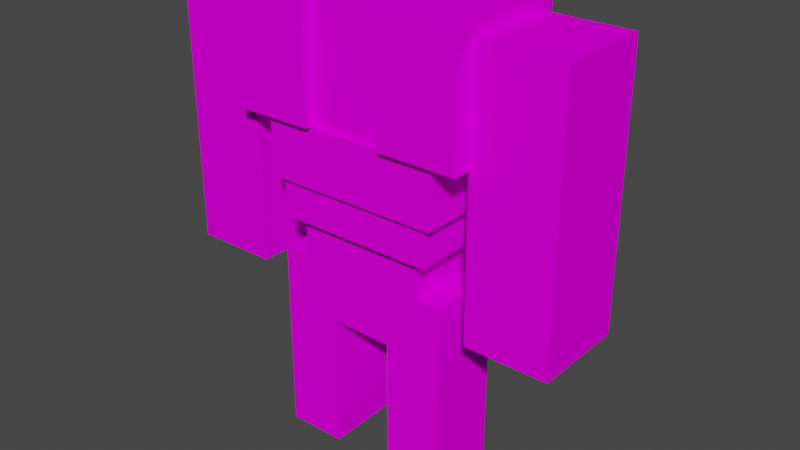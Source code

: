 # Source: examobs_titan.blend  (saved by Blender 2.81.16; exported with 4.5.12 LTS)
import bpy
from mathutils import Matrix  # noqa: F401  (used for matrix-valued properties, if any)

bpy.ops.wm.read_factory_settings(use_empty=True)
scene = bpy.context.scene
scene.name = 'Scene'

# ---- collections
col_collection = bpy.data.collections.new('Collection'); scene.collection.children.link(col_collection)

# ---- images (referenced by path relative to the original .blend; pixels are not part of the script)
import os
ASSET_DIR = os.environ.get("B2B_ASSET_DIR", "")  # directory of the original .blend (textures are referenced by path, not embedded)
HERE = os.path.dirname(os.path.abspath(__file__))  # packed textures are extracted next to this script under _unpacked/

def load_image(name, relpath, width, height, colorspace="sRGB"):
    """Load a texture the original file referenced (path relative to the .blend, or extracted next to this script)."""
    p = next((c for c in (os.path.join(HERE, relpath), os.path.join(ASSET_DIR, relpath)) if relpath and os.path.exists(c)), "")
    if p:
        img = bpy.data.images.load(p, check_existing=True)
        img.name = name
    else:  # same state as the original file: an image datablock whose file is absent (Cycles renders it pink)
        img = bpy.data.images.new(name, width, height)
        img.source = "FILE"
        img.filepath = "//" + (relpath or name)
    img.colorspace_settings.name = colorspace
    return img
img_examobs_magmamonster3_png = load_image('examobs_magmamonster3.png', 'examobs_magmamonster3.png', 1024, 1024, 'sRGB')

# ---- materials (node trees are filled in below, after node groups)
mat_material = bpy.data.materials.new('Material')
mat_material.use_transparent_shadow = False

# ---- material node trees
mat_material.use_nodes = True; mat_material.node_tree.nodes.clear()
_N = mat_material.node_tree.nodes; _L = mat_material.node_tree.links
n0 = _N.new('ShaderNodeOutputMaterial'); n0.name = 'Material Output'; n0.location = (300, 300)
n1 = _N.new('ShaderNodeBsdfPrincipled'); n1.name = 'Principled BSDF'; n1.location = (10, 300)
n1.distribution = 'GGX'
n1.subsurface_method = 'BURLEY'
n1.inputs[2].default_value = 0.0
n1.inputs[3].default_value = 1.45
n1.inputs[13].default_value = 0.0
n1.inputs[27].default_value = (0.0, 0.0, 0.0, 1.0)
n1.inputs[28].default_value = 1.0
n2 = _N.new('ShaderNodeTexImage'); n2.name = 'Image Texture'; n2.location = (-280, 275)
n2.image = img_examobs_magmamonster3_png
n2.interpolation = 'Closest'
_L.new(n1.outputs[0], n0.inputs[0])
_L.new(n2.outputs[0], n1.inputs[0])
n0.is_active_output = True

# ---- world
world_world = bpy.data.worlds.new('World'); scene.world = world_world
world_world.use_nodes = True; world_world.node_tree.nodes.clear()
_N = world_world.node_tree.nodes; _L = world_world.node_tree.links
n0 = _N.new('ShaderNodeOutputWorld'); n0.name = 'World Output'; n0.location = (300, 300)
n1 = _N.new('ShaderNodeBackground'); n1.name = 'Background'; n1.location = (10, 300)
n1.inputs[0].default_value = (0.05088, 0.05088, 0.05088, 1.0)
_L.new(n1.outputs[0], n0.inputs[0])
n0.is_active_output = True
world_world.color = (0.05088, 0.05088, 0.05088)
world_world.use_sun_shadow = False
world_world.sun_shadow_jitter_overblur = 0.0

# ---- meshes
me_cube_002 = bpy.data.meshes.new('Cube.002')
me_cube_002.from_pydata([(15.0, 12.41, 27.13), (15.0, 0.4072, 27.13), (25.65, 12.41, 27.13), (25.65, 0.4072, 27.13), (15.0, 12.41, -6.875), (15.0, 0.4072, -6.875), (25.65, 12.41, -6.875), (25.65, 0.4072, -6.875), (5.0, -0.5721, 13.57), (5.0, -0.5721, 16.13), (-5.0, -0.5721, 13.57), (-5.0, -0.5721, 16.13), (5.0, 11.41, 13.57), (5.0, 11.41, 16.13), (-5.0, 11.41, 13.57), (-5.0, 11.41, 16.13), (5.0, -0.5721, 16.13), (-5.0, -0.5721, 16.13), (-5.0, 11.41, 16.13), (5.0, 11.41, 16.13), (5.0, -0.5721, 26.13), (-5.0, -0.5721, 26.13), (-5.0, 11.41, 26.13), (5.0, 11.41, 26.13), (-5.0, -1.948, 13.63), (-5.0, 13.91, 13.63), (-5.0, -1.948, 28.63), (-5.0, 13.91, 28.63), (-15.0, -1.948, 13.63), (-15.0, 13.91, 13.63), (-15.0, -1.948, 28.63), (-15.0, 13.91, 28.63), (5.0, 13.91, 13.63), (5.0, -1.948, 13.63), (5.0, 13.91, 28.63), (5.0, -1.948, 28.63), (15.0, 13.91, 13.63), (15.0, -1.948, 13.63), (15.0, 13.91, 28.63), (15.0, -1.948, 28.63), (-5.0, 17.7, 16.13), (5.0, 17.7, 16.13), (-5.0, 17.7, 26.13), (5.0, 17.7, 26.13), (-11.25, -1.093, 13.57), (11.25, -1.093, 13.57), (-11.25, 11.91, 13.57), (11.25, 11.91, 13.57), (-11.25, -1.093, 6.072), (11.25, -1.093, 6.072), (-11.25, 11.91, 6.072), (11.25, 11.91, 6.072), (-11.25, -1.093, 6.072), (11.25, -1.093, 6.072), (-11.25, 11.91, 6.072), (11.25, 11.91, 6.072), (-10.12, -0.4428, 6.072), (10.12, -0.4428, 6.072), (-10.12, 11.26, 6.072), (10.12, 11.26, 6.072), (-10.12, -0.4428, 1.072), (10.12, -0.4428, 1.072), (-10.12, 11.26, 1.072), (10.12, 11.26, 1.072), (-8.1, 0.7272, 1.072), (8.1, 0.7272, 1.072), (-8.1, 10.09, 1.072), (8.1, 10.09, 1.072), (-8.1, 0.7272, -3.928), (8.1, 0.7272, -3.928), (-8.1, 10.09, -3.928), (8.1, 10.09, -3.928), (-4.05, 0.7272, -3.928), (4.05, 0.7272, -3.928), (-4.05, 10.09, -3.928), (4.05, 10.09, -3.928), (-4.05, 0.7272, -11.43), (4.05, 0.7272, -11.43), (-4.05, 10.09, -11.43), (4.05, 10.09, -11.43), (5.0, -0.5721, 28.19), (-5.0, -0.5721, 28.19), (-5.0, 11.41, 28.19), (5.0, 11.41, 28.19), (-15.0, 0.4072, 27.13), (-15.0, 12.41, 27.13), (-25.65, 0.4072, 27.13), (-25.65, 12.41, 27.13), (-15.0, 0.4072, -6.875), (-15.0, 12.41, -6.875), (-25.65, 0.4072, -6.875), (-25.65, 12.41, -6.875), (-4.05, 0.7272, -3.928), (-4.05, 10.09, -3.928), (-11.55, 10.09, -3.928), (-11.55, 0.7272, -3.928), (-4.05, 10.09, -28.93), (-4.05, 0.7272, -28.93), (-11.55, 10.09, -28.93), (-11.55, 0.7272, -28.93), (4.05, 0.7272, -3.928), (4.05, 10.09, -3.928), (11.55, 0.7272, -3.928), (11.55, 10.09, -3.928), (4.05, 0.7272, -28.93), (4.05, 10.09, -28.93), (11.55, 0.7272, -28.93), (11.55, 10.09, -28.93)], [], [(1, 0, 4, 5), (2, 6, 4, 0), (3, 7, 6, 2), (0, 1, 3, 2), (5, 4, 6, 7), (1, 5, 7, 3), (8, 9, 11, 10), (10, 11, 15, 14), (14, 15, 13, 12), (12, 13, 9, 8), (14, 12, 47, 46), (15, 11, 17, 18), (19, 18, 40, 41), (13, 15, 18, 19), (11, 9, 16, 17), (9, 13, 19, 16), (21, 20, 80, 81), (17, 16, 20, 21), (19, 23, 34, 32), (17, 21, 26, 24), (24, 26, 30, 28), (21, 22, 27, 26), (18, 17, 24, 25), (22, 18, 25, 27), (31, 29, 28, 30), (26, 27, 31, 30), (27, 25, 29, 31), (25, 24, 28, 29), (35, 33, 37, 39), (23, 20, 35, 34), (16, 19, 32, 33), (20, 16, 33, 35), (39, 37, 36, 38), (34, 35, 39, 38), (32, 34, 38, 36), (33, 32, 36, 37), (41, 40, 42, 43), (23, 19, 41, 43), (18, 22, 42, 40), (22, 23, 43, 42), (46, 47, 51, 50), (12, 8, 45, 47), (10, 14, 46, 44), (8, 10, 44, 45), (49, 48, 52, 53), (45, 44, 48, 49), (47, 45, 49, 51), (44, 46, 50, 48), (55, 53, 57, 59), (51, 49, 53, 55), (48, 50, 54, 52), (50, 51, 55, 54), (58, 59, 63, 62), (52, 54, 58, 56), (54, 55, 59, 58), (53, 52, 56, 57), (63, 61, 65, 67), (57, 56, 60, 61), (59, 57, 61, 63), (56, 58, 62, 60), (64, 66, 70, 68), (60, 62, 66, 64), (62, 63, 67, 66), (61, 60, 64, 65), (70, 71, 75, 74), (66, 67, 71, 70), (65, 64, 68, 69), (67, 65, 69, 71), (69, 68, 72, 73), (71, 69, 73, 75), (68, 70, 74, 72), (74, 75, 79, 78), (73, 72, 76, 77), (72, 74, 78, 76), (82, 81, 80, 83), (20, 23, 83, 80), (22, 21, 81, 82), (23, 22, 82, 83), (73, 77, 79, 75), (79, 77, 76, 78), (84, 85, 87, 86), (87, 91, 90, 86), (85, 84, 88, 89), (89, 88, 90, 91), (86, 90, 88, 84), (85, 89, 91, 87), (94, 98, 99, 95), (92, 93, 94, 95), (93, 96, 98, 94), (96, 97, 99, 98), (95, 99, 97, 92), (97, 96, 93, 92), (101, 100, 102, 103), (100, 104, 106, 102), (101, 105, 104, 100), (102, 106, 107, 103), (104, 105, 107, 106), (103, 107, 105, 101)])
_uv = me_cube_002.uv_layers.new(name='UVMap')
_uv.uv.foreach_set('vector', [0.1333, 0.0, 0.2667, 0.0, 0.2667, 0.3667, 0.1333, 0.3667, 0.5, 0.0, 0.5, 0.3667, 0.3833, 0.3667, 0.3833, 0.0, 0.1333, 0.0, 0.1333, 0.3667, 0.0, 0.3667, 0.0, 0.0, 0.1167, 0.3667, 0.1167, 0.5, 0.0, 0.5, 0.0, 0.3667, 0.2333, 0.3667, 0.2333, 0.5, 0.1167, 0.5, 0.1167, 0.3667, 0.3833, 0.0, 0.3833, 0.3667, 0.2667, 0.3667, 0.2667, 0.0, 0.6211, 0.4922, 0.6055, 0.4922, 0.6055, 0.4297, 0.6211, 0.4297, 0.8945, 0.3867, 0.9102, 0.3867, 0.9102, 0.4648, 0.8945, 0.4648, 0.9883, 0.1445, 0.9688, 0.1445, 0.9688, 0.07812, 0.9883, 0.07812, 0.9688, 0.0, 0.9883, 0.0, 0.9883, 0.07812, 0.9688, 0.07812, 0.582, 0.1055, 0.582, 0.04297, 0.5859, 0.0, 0.5859, 0.1445, 0.5, 0.0, 0.5, 0.0, 0.5, 0.0, 0.5, 0.0, 0.95, 0.15, 0.95, 0.2833, 0.8667, 0.2833, 0.8667, 0.15, 0.5, 0.0, 0.5, 0.0, 0.5, 0.0, 0.5, 0.0, 0.5, 0.0, 0.5, 0.0, 0.5, 0.0, 0.5, 0.0, 0.5, 0.0, 0.5, 0.0, 0.5, 0.0, 0.5, 0.0, 0.6289, 0.4141, 0.6953, 0.4141, 0.6953, 0.4297, 0.6289, 0.4297, 0.2667, 0.0, 0.5667, 0.0, 0.5667, 0.3, 0.2667, 0.3, 0.5156, 0.2305, 0.582, 0.2305, 0.5977, 0.25, 0.5, 0.25, 0.7109, 0.2383, 0.7734, 0.2383, 0.793, 0.25, 0.6953, 0.25, 0.7, 0.95, 0.7, 0.5167, 1.0, 0.5167, 1.0, 0.95, 0.7734, 0.2383, 0.7734, 0.1641, 0.793, 0.1445, 0.793, 0.25, 0.7109, 0.1641, 0.7109, 0.2383, 0.6953, 0.25, 0.6953, 0.1445, 0.7734, 0.1641, 0.7109, 0.1641, 0.6953, 0.1445, 0.793, 0.1445, 0.5977, 0.1445, 0.6953, 0.1445, 0.6953, 0.25, 0.5977, 0.25, 0.5167, 0.9, 0.5167, 0.45, 0.8333, 0.45, 0.8333, 0.9, 0.9167, 0.4333, 0.9167, 0.7833, 0.6667, 0.7833, 0.6667, 0.4333, 0.8167, 0.1833, 0.8167, 0.2833, 0.75, 0.2833, 0.75, 0.1833, 0.8833, 0.5667, 0.8833, 1.0, 0.5833, 1.0, 0.5833, 0.5667, 0.582, 0.2305, 0.582, 0.1562, 0.5977, 0.1445, 0.5977, 0.25, 0.5156, 0.1562, 0.5156, 0.2305, 0.5, 0.25, 0.5, 0.1445, 0.582, 0.1562, 0.5156, 0.1562, 0.5, 0.1445, 0.5977, 0.1445, 0.7656, 0.1016, 0.668, 0.1016, 0.668, 0.0, 0.7656, 0.0, 0.5667, 1.0, 0.5667, 0.6, 0.9167, 0.6, 0.9167, 1.0, 0.5333, 0.9333, 0.5333, 0.5, 0.8333, 0.5, 0.8333, 0.9333, 0.6333, 0.2833, 0.6333, 0.1833, 0.6833, 0.1833, 0.6833, 0.2833, 0.0, 0.5, 0.5, 0.5, 0.5, 1.0, 0.0, 1.0, 0.3167, 0.1667, 0.3167, 0.3, 0.2167, 0.3, 0.2167, 0.1667, 0.5667, 0.1333, 0.5667, 0.2833, 0.4667, 0.2833, 0.4667, 0.1333, 0.1667, 0.1667, 0.1667, 0.3, 0.08333, 0.3, 0.08333, 0.1667, 0.95, 0.2833, 0.95, 0.6667, 0.8167, 0.6667, 0.8167, 0.2833, 0.582, 0.04297, 0.5039, 0.04297, 0.5, 0.0, 0.5859, 0.0, 0.5039, 0.1055, 0.582, 0.1055, 0.5859, 0.1445, 0.5, 0.1445, 0.5039, 0.04297, 0.5039, 0.1055, 0.5, 0.1445, 0.5, 0.0, 0.5, 0.0, 0.5, 0.0, 0.5, 0.0, 0.5, 0.0, 0.6, 0.45, 0.6, 0.01667, 0.8, 0.01667, 0.8, 0.45, 0.95, 0.15, 0.95, 0.3833, 0.8167, 0.3833, 0.8167, 0.15, 0.4, 0.3167, 0.4, 0.06667, 0.5333, 0.06667, 0.5333, 0.3167, 0.668, 0.1445, 0.5859, 0.1445, 0.5898, 0.1406, 0.6641, 0.1406, 0.5, 0.0, 0.5, 0.0, 0.5, 0.0, 0.5, 0.0, 0.5, 0.0, 0.5, 0.0, 0.5, 0.0, 0.5, 0.0, 0.5, 0.0, 0.5, 0.0, 0.5, 0.0, 0.5, 0.0, 0.95, 0.01667, 0.95, 0.4167, 0.85, 0.4167, 0.85, 0.01667, 0.5859, 0.0, 0.668, 0.0, 0.6641, 0.007812, 0.5898, 0.007812, 0.668, 0.0, 0.668, 0.1445, 0.6641, 0.1406, 0.6641, 0.007812, 0.5859, 0.1445, 0.5859, 0.0, 0.5898, 0.007812, 0.5898, 0.1406, 0.8667, 0.3667, 0.7, 0.3667, 0.7167, 0.3333, 0.85, 0.3333, 0.7333, 0.6333, 0.7333, 0.06667, 0.8667, 0.06667, 0.8667, 0.6333, 0.9333, 0.15, 0.9333, 0.5167, 0.7833, 0.5167, 0.7833, 0.15, 0.7, 0.3833, 0.7, 0.2, 0.7667, 0.2, 0.7667, 0.3833, 0.5167, 0.0, 0.5167, 0.2167, 0.4, 0.2167, 0.4, 0.0, 0.7, 0.06667, 0.8667, 0.06667, 0.85, 0.1, 0.7167, 0.1, 0.8667, 0.06667, 0.8667, 0.3667, 0.85, 0.3333, 0.85, 0.1, 0.7, 0.3667, 0.7, 0.06667, 0.7167, 0.1, 0.7167, 0.3333, 0.5, 0.0, 0.5, 0.0, 0.5, 0.0, 0.5, 0.0, 0.7, 0.9, 0.7, 0.75, 0.8667, 0.75, 0.8667, 0.9, 0.6667, 0.6, 0.6667, 0.2, 0.7833, 0.2, 0.7833, 0.6, 1.0, 0.08333, 1.0, 0.35, 0.8667, 0.35, 0.8667, 0.08333, 0.5, 0.0, 0.5, 0.0, 0.5, 0.0, 0.5, 0.0, 0.7578, 0.3086, 0.7578, 0.25, 0.7852, 0.25, 0.7852, 0.3086, 0.7852, 0.3516, 0.7852, 0.4102, 0.7578, 0.4102, 0.7578, 0.3516, 0.65, 0.55, 0.65, 0.3667, 0.8333, 0.3667, 0.8333, 0.55, 0.75, 0.55, 0.75, 0.4, 0.8833, 0.4, 0.8833, 0.55, 0.7422, 0.4141, 0.7422, 0.4766, 0.6953, 0.4766, 0.6953, 0.4141, 0.5333, 0.5, 0.5333, 0.05, 0.9, 0.05, 0.9, 0.5, 0.9883, 0.07812, 0.9883, 0.0, 1.0, 0.0, 1.0, 0.07812, 1.0, 0.3125, 1.0, 0.3906, 0.9844, 0.3906, 0.9844, 0.3125, 0.6836, 0.4297, 0.6836, 0.4922, 0.6719, 0.4922, 0.6719, 0.4297, 0.7667, 0.7333, 0.8667, 0.7333, 0.8667, 0.8667, 0.7667, 0.8667, 0.65, 0.7333, 0.85, 0.7333, 0.85, 0.9, 0.65, 0.9, 0.2333, 0.3667, 0.2333, 0.5, 0.1167, 0.5, 0.1167, 0.3667, 0.2667, 0.0, 0.2667, 0.3667, 0.1333, 0.3667, 0.1333, 0.0, 0.0, 0.0, 0.1333, 0.0, 0.1333, 0.3667, 0.0, 0.3667, 0.1167, 0.3667, 0.1167, 0.5, 0.0, 0.5, 0.0, 0.3667, 0.3833, 0.0, 0.3833, 0.3667, 0.2667, 0.3667, 0.2667, 0.0, 0.3833, 0.3667, 0.3833, 0.0, 0.5, 0.0, 0.5, 0.3667, 0.2833, 0.0, 0.2833, 0.3667, 0.1333, 0.3667, 0.1333, 0.0, 0.2167, 0.3667, 0.2167, 0.5, 0.1167, 0.5, 0.1167, 0.3667, 0.3833, 0.3667, 0.3833, 0.0, 0.5, 0.0, 0.5, 0.3667, 0.1167, 0.3667, 0.1167, 0.5, 0.0, 0.5, 0.0, 0.3667, 0.3833, 0.0, 0.3833, 0.3667, 0.2833, 0.3667, 0.2833, 0.0, 0.1333, 0.3667, 0.0, 0.3667, 0.0, 0.0, 0.1333, 0.0, 0.1167, 0.3667, 0.1167, 0.5, 0.0, 0.5, 0.0, 0.3667, 0.3833, 0.0, 0.3833, 0.3667, 0.2833, 0.3667, 0.2833, 0.0, 0.1333, 0.0, 0.1333, 0.3667, 0.0, 0.3667, 0.0, 0.0, 0.2833, 0.0, 0.2833, 0.3667, 0.1333, 0.3667, 0.1333, 0.0, 0.1167, 0.5, 0.1167, 0.3667, 0.2167, 0.3667, 0.2167, 0.5, 0.3833, 0.3667, 0.3833, 0.0, 0.5, 0.0, 0.5, 0.3667])
me_cube_002.materials.append(mat_material)
me_cube_002.use_remesh_fix_poles = True
me_cube_002.use_remesh_preserve_attributes = False
me_cube_002.use_mirror_vertex_groups = False
me_cube_002.update()
arm_armature = bpy.data.armatures.new('Armature')  # bones are not reproduced

# ---- objects
ob_cube_002 = bpy.data.objects.new('Cube.002', me_cube_002)
ob_armature = bpy.data.objects.new('Armature', arm_armature)

# ---- transforms, parenting, visibility, modifiers, constraints
ob_cube_002.parent = ob_armature
ob_cube_002.location = (0.0, 0.0, 0.0)
ob_cube_002.lineart.crease_threshold = 0.0
_vg = ob_cube_002.vertex_groups.new(name='Bone')
for _i, _w in zip([0, 1, 2, 3, 4, 5, 6, 7, 8, 9, 10, 11, 12, 13, 14, 15, 16, 17, 18, 19, 20, 21, 22, 23, 24, 25, 26, 27, 28, 29, 30, 31, 32, 33, 34, 35, 36, 37, 38, 39, 40, 41, 42, 43, 44, 45, 46, 47, 48, 49, 50, 51, 52, 53, 54, 55, 56, 57, 58, 59, 60, 61, 62, 63, 64, 65, 66, 67, 68, 69, 70, 71, 72, 73, 74, 75, 76, 77, 78, 79, 80, 81, 82, 83, 84, 85, 86, 87, 88, 89, 90, 91, 92, 93, 94, 95, 96, 97, 98, 99, 100, 101, 102, 103, 104, 105, 106, 107], [0.0, 0.0, 0.0, 0.0, 0.0, 0.0, 0.0, 0.0, 1.0, 1.0, 1.0, 1.0, 1.0, 1.0, 1.0, 1.0, 1.0, 1.0, 1.0, 1.0, 1.0, 1.0, 1.0, 1.0, 1.0, 1.0, 1.0, 1.0, 1.0, 1.0, 1.0, 1.0, 1.0, 1.0, 1.0, 1.0, 1.0, 1.0, 1.0, 1.0, 1.0, 1.0, 1.0, 1.0, 1.0, 1.0, 1.0, 1.0, 1.0, 1.0, 1.0, 1.0, 1.0, 1.0, 1.0, 1.0, 1.0, 1.0, 1.0, 1.0, 1.0, 1.0, 1.0, 1.0, 1.0, 1.0, 1.0, 1.0, 1.0, 1.0, 1.0, 1.0, 1.0, 1.0, 1.0, 1.0, 1.0, 1.0, 1.0, 1.0, 1.0, 1.0, 1.0, 1.0, 0.0, 0.0, 0.0, 0.0, 0.0, 0.0, 0.0, 0.0, 0.0, 0.0, 0.0, 0.0, 0.0, 0.0, 0.0, 0.0, 0.0, 0.0, 0.0, 0.0, 0.0, 0.0, 0.0, 0.0]): _vg.add([_i], _w, 'REPLACE')
_vg = ob_cube_002.vertex_groups.new(name='Bone.005')
for _i, _w in zip([16, 17, 18, 19, 20, 21, 22, 23, 24, 25, 26, 27, 28, 29, 30, 31, 32, 33, 34, 35, 36, 37, 38, 39, 40, 41, 42, 43, 80, 81, 82, 83, 84, 85, 86, 87, 89], [0.0, 0.0, 0.0, 0.0, 0.0, 0.0, 0.0, 0.0, 0.0, 0.0, 0.0, 0.0, 0.0, 0.0, 0.0, 0.0, 0.0, 0.0, 0.0, 0.0, 0.0, 0.0, 0.0, 0.0, 0.0, 0.0, 0.0, 0.0, 0.0, 0.0, 0.0, 0.0, 0.0, 0.0, 0.0, 0.0, 0.0]): _vg.add([_i], _w, 'REPLACE')
_vg = ob_cube_002.vertex_groups.new(name='Bone.008')
_vg.add([84, 85, 86, 87, 88, 89, 90, 91], 1.0, 'REPLACE')
_vg = ob_cube_002.vertex_groups.new(name='Bone.006')
for _i, _w in zip([0, 1, 2, 3, 16, 17, 18, 19, 20, 21, 22, 23, 24, 25, 26, 27, 28, 29, 30, 31, 32, 33, 34, 35, 36, 37, 38, 39, 40, 41, 42, 43, 80, 81, 82, 83], [0.0, 0.0, 0.0, 0.0, 0.0, 0.0, 0.0, 0.0, 0.0, 0.0, 0.0, 0.0, 0.0, 0.0, 0.0, 0.0, 0.0, 0.0, 0.0, 0.0, 0.0, 0.0, 0.0, 0.0, 0.0, 0.0, 0.0, 0.0, 0.0, 0.0, 0.0, 0.0, 0.0, 0.0, 0.0, 0.0]): _vg.add([_i], _w, 'REPLACE')
_vg = ob_cube_002.vertex_groups.new(name='Bone.007')
_vg.add([0, 1, 2, 3, 4, 5, 6, 7], 1.0, 'REPLACE')
_vg = ob_cube_002.vertex_groups.new(name='Bone.001')
for _i, _w in zip([52, 54, 56, 58, 60, 62, 64, 65, 66, 67, 68, 70, 72, 73, 74, 76, 77, 78, 79, 92, 93, 94, 95, 96, 97, 98, 99], [0.0, 0.0, 0.0, 0.0, 0.0, 0.0, 0.0, 0.0, 0.0, 0.0, 0.0, 0.0, 0.0, 0.0, 0.0, 0.0, 0.0, 0.0, 0.0, 0.0, 0.0, 0.0, 0.0, 0.0, 0.0, 0.0, 0.0]): _vg.add([_i], _w, 'REPLACE')
_vg = ob_cube_002.vertex_groups.new(name='Bone.004')
for _i, _w in zip([72, 74, 92, 93, 94, 95, 96, 97, 98, 99], [0.0, 0.0, 1.0, 1.0, 1.0, 1.0, 1.0, 1.0, 1.0, 1.0]): _vg.add([_i], _w, 'REPLACE')
_vg = ob_cube_002.vertex_groups.new(name='Bone.002')
for _i, _w in zip([53, 54, 55, 56, 57, 58, 59, 60, 61, 62, 63, 64, 65, 66, 67, 69, 70, 71, 72, 73, 74, 75, 76, 77, 78, 79, 100, 101, 102, 103, 104, 105, 106, 107], [0.0, 0.0, 0.0, 0.0, 0.0, 0.0, 0.0, 0.0, 0.0, 0.0, 0.0, 0.0, 0.0, 0.0, 0.0, 0.0, 0.0, 0.0, 0.0, 0.0, 0.0, 0.0, 0.0, 0.0, 0.0, 0.0, 0.0, 0.0, 0.0, 0.0, 0.0, 0.0, 0.0, 0.0]): _vg.add([_i], _w, 'REPLACE')
_vg = ob_cube_002.vertex_groups.new(name='Bone.003')
_vg.add([100, 101, 102, 103, 104, 105, 106, 107], 1.0, 'REPLACE')
_m = ob_cube_002.modifiers.new('Armature', 'ARMATURE')
_m.object = ob_armature
ob_armature.location = (0.0, 0.0, 0.0)
ob_armature.show_in_front = True
ob_armature.lineart.crease_threshold = 0.0

# ---- collection membership
col_collection.objects.link(ob_cube_002)
col_collection.objects.link(ob_armature)

# ---- scene / render settings (as saved in the file)
scene.frame_start = 1; scene.frame_end = 250; scene.frame_set(1)
scene.render.engine = 'BLENDER_EEVEE_NEXT'
scene.cycles.use_denoising = False
scene.cycles.samples = 128
scene.cycles.sampling_pattern = 'TABULATED_SOBOL'
scene.cycles.use_adaptive_sampling = False
scene.cycles.use_light_tree = False
scene.view_settings.view_transform = 'Filmic'
bpy.context.view_layer.update()

# ---- added for rendering (the .blend has no active camera and no usable light): camera, sun
cam_auto = bpy.data.cameras.new('AutoCamera')
cam_auto.lens = 50.0
cam_auto.sensor_width = 36.0
cam_auto.clip_end = 1292.05
ob_auto_camera = bpy.data.objects.new('AutoCamera', cam_auto)
scene.collection.objects.link(ob_auto_camera)
ob_auto_camera.location = (73.6214, -80.4673, 58.7504)
ob_auto_camera.rotation_euler = (1.09748, -7.21219e-08, 0.694738)
scene.camera = ob_auto_camera
light_auto_sun = bpy.data.lights.new('AutoSun', 'SUN')
light_auto_sun.energy = 3.0
light_auto_sun.angle = 0.0523599
ob_auto_sun = bpy.data.objects.new('AutoSun', light_auto_sun)
scene.collection.objects.link(ob_auto_sun)
ob_auto_sun.rotation_euler = (0.872665, 0.174533, 0.523599)
bpy.context.view_layer.update()
